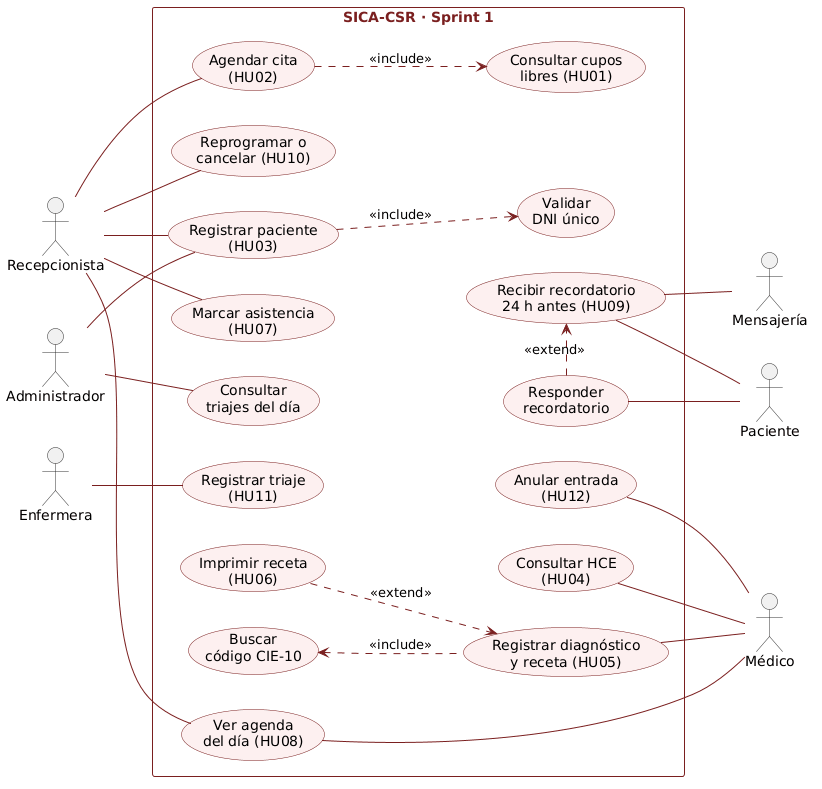

The diagram above was rendered by PlantUML. Its source (embedded in the PNG):
@startuml
left to right direction
skinparam defaultFontName Arial
skinparam shadowing false
skinparam ArrowColor #7A1F1F
skinparam ActorBorderColor #333333
skinparam UsecaseBorderColor #7A1F1F
skinparam UsecaseBackgroundColor #FDF0F0
skinparam RectangleBorderColor #7A1F1F
skinparam RectangleFontColor #7A1F1F

actor Recepcionista as Rec
actor Administrador as Adm
actor Enfermera as Enf
actor "Médico" as Med
actor Paciente as Pac
actor "Mensajería" as Msj

rectangle "SICA-CSR · Sprint 1" {
  usecase UC03 as "Registrar paciente
    (HU03)"
  usecase UCdni as "Validar
    DNI único"
  usecase UC02 as "Agendar cita
    (HU02)"
  usecase UC01 as "Consultar cupos
    libres (HU01)"
  usecase UC10 as "Reprogramar o
    cancelar (HU10)"
  usecase UC07 as "Marcar asistencia
    (HU07)"
  usecase UC11 as "Registrar triaje
    (HU11)"
  usecase UC11c as "Consultar
    triajes del día"
  usecase UC08 as "Ver agenda
    del día (HU08)"
  usecase UC04 as "Consultar HCE
    (HU04)"
  usecase UC05 as "Registrar diagnóstico
    y receta (HU05)"
  usecase UCcie as "Buscar
    código CIE-10"
  usecase UC06 as "Imprimir receta
    (HU06)"
  usecase UC12 as "Anular entrada
    (HU12)"
  usecase UC09 as "Recibir recordatorio
    24 h antes (HU09)"
  usecase UC09r as "Responder
    recordatorio"
}

' Actores de la izquierda
Rec -- UC03
Adm -- UC03
Rec -- UC02
Rec -- UC10
Rec -- UC07
Rec -- UC08
Adm -- UC11c
Enf -- UC11

' Actores de la derecha
UC08 -- Med
UC04 -- Med
UC05 -- Med
UC12 -- Med
UC09 -- Pac
UC09r -- Pac
UC09 -- Msj

' Solo ordenan el dibujo (no son UML)
UC07 -[hidden]- UC09
UC11c -[hidden]- UC09r
UC11 -[hidden]- UC12
UC06 -[hidden]- UC04

' Relaciones entre casos de uso
UC03 ..> UCdni : <<include>>
UC02 ..> UC01 : <<include>>
UCcie <.. UC05 : <<include>>
UC06 ..> UC05 : <<extend>>
UC09r .> UC09 : <<extend>>
@enduml